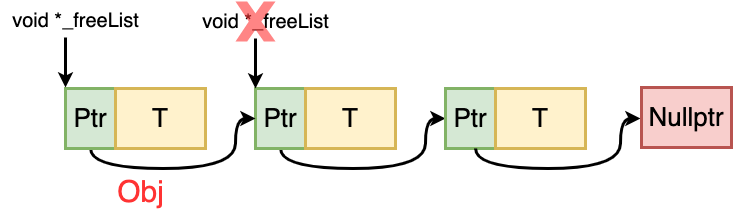

The diagram above was exported from draw.io. Its source (the exported page's mxGraphModel, read from the mxfile embedded in the PNG):
<mxGraphModel dx="309" dy="228" grid="1" gridSize="10" guides="1" tooltips="1" connect="1" arrows="1" fold="1" page="0" pageScale="1" pageWidth="827" pageHeight="1169" background="#ffffff" math="0" shadow="0">
  <root>
    <mxCell id="0" />
    <mxCell id="1" parent="0" />
    <mxCell id="Ao7tDfU3DkNkB9udR0UC-19" style="edgeStyle=orthogonalEdgeStyle;rounded=0;orthogonalLoop=1;jettySize=auto;html=1;entryX=0;entryY=0.5;entryDx=0;entryDy=0;strokeWidth=3;curved=1;" parent="1" source="Ao7tDfU3DkNkB9udR0UC-8" target="Ao7tDfU3DkNkB9udR0UC-10" edge="1">
      <mxGeometry relative="1" as="geometry">
        <Array as="points">
          <mxPoint x="305" y="360" />
          <mxPoint x="450" y="360" />
          <mxPoint x="450" y="310" />
        </Array>
      </mxGeometry>
    </mxCell>
    <mxCell id="Ao7tDfU3DkNkB9udR0UC-8" value="&lt;font style=&quot;font-size: 26px;&quot;&gt;Ptr&lt;/font&gt;" style="rounded=0;whiteSpace=wrap;html=1;fillColor=#d5e8d4;strokeColor=#82b366;strokeWidth=3;" parent="1" vertex="1">
      <mxGeometry x="280" y="280" width="50" height="60" as="geometry" />
    </mxCell>
    <mxCell id="Ao7tDfU3DkNkB9udR0UC-9" value="&lt;font style=&quot;font-size: 26px;&quot;&gt;T&lt;/font&gt;" style="rounded=0;whiteSpace=wrap;html=1;fillColor=#fff2cc;strokeColor=#d6b656;strokeWidth=3;" parent="1" vertex="1">
      <mxGeometry x="330" y="280" width="90" height="60" as="geometry" />
    </mxCell>
    <mxCell id="Ao7tDfU3DkNkB9udR0UC-10" value="&lt;font style=&quot;font-size: 26px;&quot;&gt;Ptr&lt;/font&gt;" style="rounded=0;whiteSpace=wrap;html=1;fillColor=#d5e8d4;strokeColor=#82b366;strokeWidth=3;" parent="1" vertex="1">
      <mxGeometry x="470" y="280" width="50" height="60" as="geometry" />
    </mxCell>
    <mxCell id="Ao7tDfU3DkNkB9udR0UC-11" value="&lt;font style=&quot;font-size: 26px;&quot;&gt;T&lt;/font&gt;" style="rounded=0;whiteSpace=wrap;html=1;fillColor=#fff2cc;strokeColor=#d6b656;strokeWidth=3;" parent="1" vertex="1">
      <mxGeometry x="520" y="280" width="90" height="60" as="geometry" />
    </mxCell>
    <mxCell id="Ao7tDfU3DkNkB9udR0UC-28" style="edgeStyle=orthogonalEdgeStyle;rounded=0;orthogonalLoop=1;jettySize=auto;html=1;entryX=0;entryY=0.5;entryDx=0;entryDy=0;strokeWidth=3;curved=1;" parent="1" edge="1">
      <mxGeometry relative="1" as="geometry">
        <mxPoint x="500" y="340" as="sourcePoint" />
        <Array as="points">
          <mxPoint x="500" y="360" />
          <mxPoint x="645" y="360" />
          <mxPoint x="645" y="310" />
        </Array>
        <mxPoint x="665" y="310" as="targetPoint" />
      </mxGeometry>
    </mxCell>
    <mxCell id="Ao7tDfU3DkNkB9udR0UC-35" value="&lt;font style=&quot;font-size: 26px;&quot;&gt;Nullptr&lt;/font&gt;" style="whiteSpace=wrap;html=1;fillColor=#f8cecc;strokeColor=#b85450;strokeWidth=3;" parent="1" vertex="1">
      <mxGeometry x="666" y="279" width="90" height="60" as="geometry" />
    </mxCell>
    <mxCell id="Ao7tDfU3DkNkB9udR0UC-36" style="edgeStyle=orthogonalEdgeStyle;rounded=0;orthogonalLoop=1;jettySize=auto;html=1;strokeWidth=3;endArrow=none;endFill=0;startArrow=classic;startFill=1;" parent="1" edge="1">
      <mxGeometry relative="1" as="geometry">
        <mxPoint x="280" y="230" as="targetPoint" />
        <mxPoint x="280" y="280" as="sourcePoint" />
        <Array as="points">
          <mxPoint x="280" y="270" />
          <mxPoint x="280" y="270" />
        </Array>
      </mxGeometry>
    </mxCell>
    <mxCell id="Ao7tDfU3DkNkB9udR0UC-37" value="&lt;font style=&quot;font-size: 20px;&quot;&gt;void *_freeList&lt;/font&gt;" style="text;html=1;align=center;verticalAlign=middle;resizable=0;points=[];autosize=1;strokeColor=none;fillColor=none;" parent="1" vertex="1">
      <mxGeometry x="215" y="193" width="150" height="40" as="geometry" />
    </mxCell>
    <mxCell id="8gryEOWq9NVY7ItqFoe_-1" style="edgeStyle=orthogonalEdgeStyle;rounded=0;orthogonalLoop=1;jettySize=auto;html=1;entryX=0;entryY=0.5;entryDx=0;entryDy=0;strokeWidth=3;curved=1;" parent="1" source="8gryEOWq9NVY7ItqFoe_-2" edge="1">
      <mxGeometry relative="1" as="geometry">
        <Array as="points">
          <mxPoint x="115" y="360" />
          <mxPoint x="260" y="360" />
          <mxPoint x="260" y="310" />
        </Array>
        <mxPoint x="280" y="310" as="targetPoint" />
      </mxGeometry>
    </mxCell>
    <mxCell id="8gryEOWq9NVY7ItqFoe_-2" value="&lt;font style=&quot;font-size: 26px;&quot;&gt;Ptr&lt;/font&gt;" style="rounded=0;whiteSpace=wrap;html=1;fillColor=#d5e8d4;strokeColor=#82b366;strokeWidth=3;" parent="1" vertex="1">
      <mxGeometry x="90" y="280" width="50" height="60" as="geometry" />
    </mxCell>
    <mxCell id="8gryEOWq9NVY7ItqFoe_-3" value="&lt;font style=&quot;font-size: 26px;&quot;&gt;T&lt;/font&gt;" style="rounded=0;whiteSpace=wrap;html=1;fillColor=#fff2cc;strokeColor=#d6b656;strokeWidth=3;" parent="1" vertex="1">
      <mxGeometry x="140" y="280" width="90" height="60" as="geometry" />
    </mxCell>
    <mxCell id="8gryEOWq9NVY7ItqFoe_-4" value="" style="verticalLabelPosition=bottom;verticalAlign=top;html=1;shape=mxgraph.basic.x;strokeColor=none;fillColor=#FF3333;opacity=60;" parent="1" vertex="1">
      <mxGeometry x="260" y="193" width="40" height="40" as="geometry" />
    </mxCell>
    <mxCell id="8gryEOWq9NVY7ItqFoe_-5" style="edgeStyle=orthogonalEdgeStyle;rounded=0;orthogonalLoop=1;jettySize=auto;html=1;strokeWidth=3;endArrow=none;endFill=0;startArrow=classic;startFill=1;" parent="1" edge="1">
      <mxGeometry relative="1" as="geometry">
        <mxPoint x="90" y="229" as="targetPoint" />
        <mxPoint x="90" y="279" as="sourcePoint" />
        <Array as="points">
          <mxPoint x="90" y="250" />
          <mxPoint x="90" y="250" />
        </Array>
      </mxGeometry>
    </mxCell>
    <mxCell id="8gryEOWq9NVY7ItqFoe_-6" value="&lt;font style=&quot;font-size: 20px;&quot;&gt;void *_freeList&lt;/font&gt;" style="text;html=1;align=center;verticalAlign=middle;resizable=0;points=[];autosize=1;strokeColor=none;fillColor=none;" parent="1" vertex="1">
      <mxGeometry x="25" y="192" width="150" height="40" as="geometry" />
    </mxCell>
    <mxCell id="8gryEOWq9NVY7ItqFoe_-7" value="&lt;font color=&quot;#ff3333&quot; style=&quot;font-size: 30px;&quot;&gt;Obj&lt;/font&gt;" style="text;html=1;align=center;verticalAlign=middle;resizable=0;points=[];autosize=1;strokeColor=none;fillColor=none;" parent="1" vertex="1">
      <mxGeometry x="130" y="358" width="70" height="50" as="geometry" />
    </mxCell>
  </root>
</mxGraphModel>